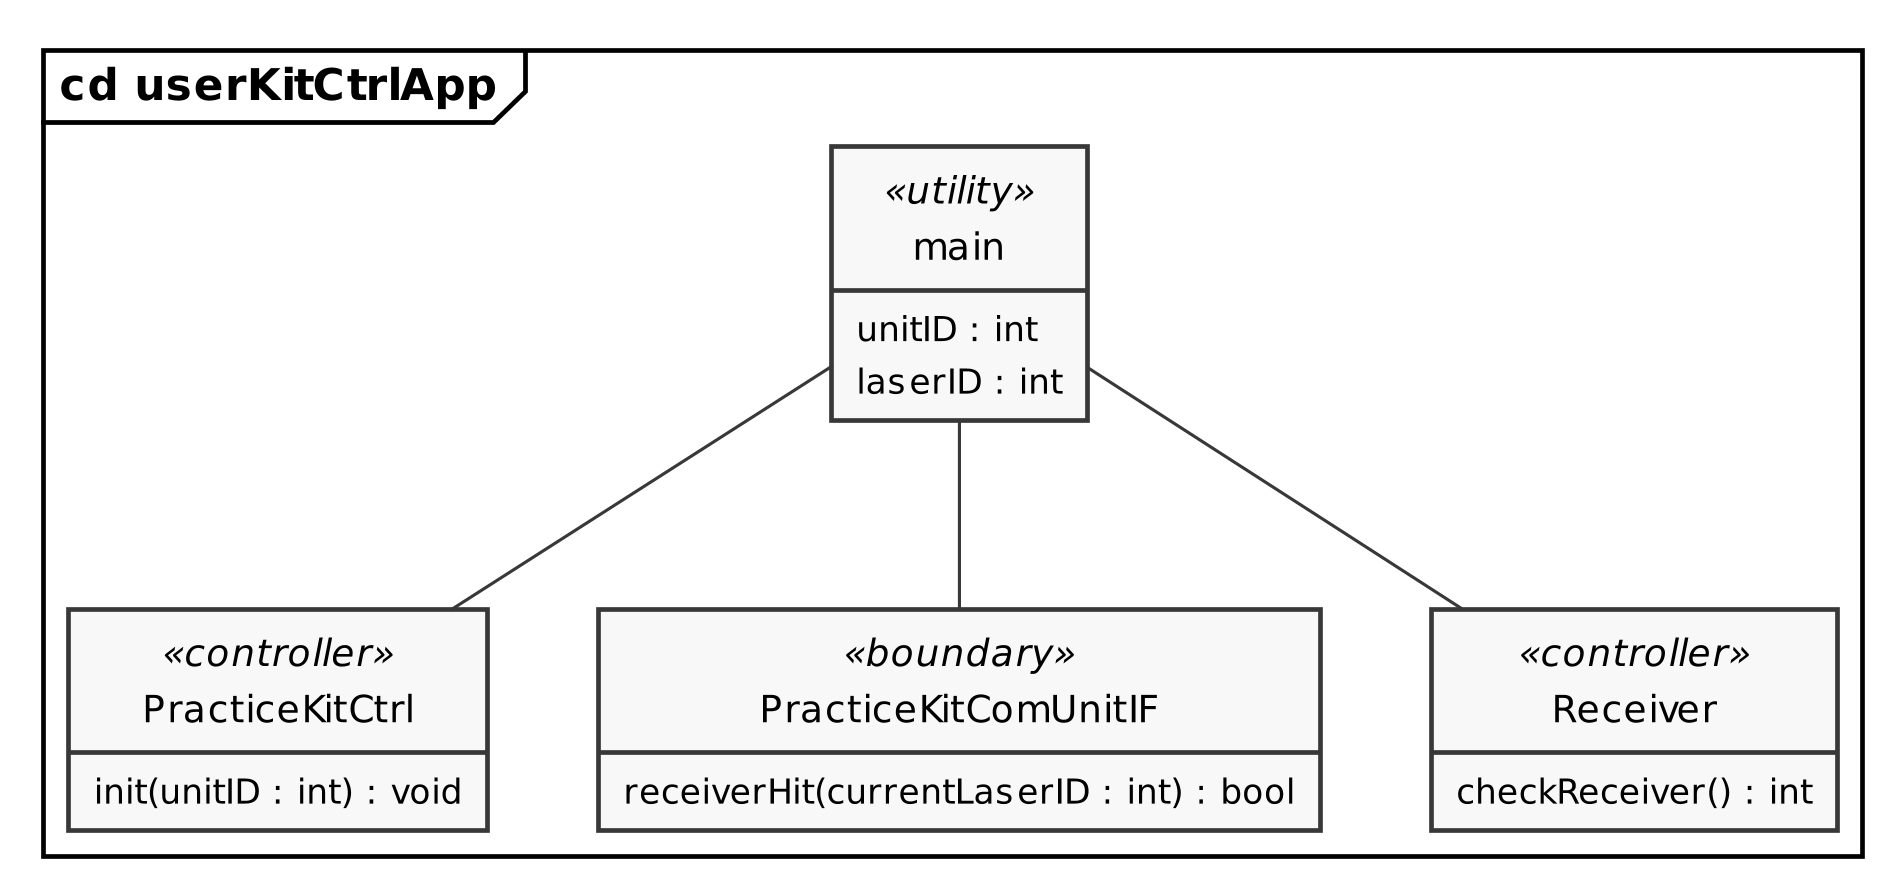

The diagram above was rendered by PlantUML. Its source (embedded in the PNG):
@startuml practiceKitCtrlApp_cd

skinparam {
    monochrome true
    dpi 300
    padding 2
    packageStyle rectangle
    packageStyle frame
    shadowing false
    classAttributeIconSize 0
}
hide circle
hide empty members

frame "cd userKitCtrlApp" {

    class main <<utility>> {
        unitID : int
        laserID : int
    }

    class PracticeKitCtrl <<controller>> {
        init(unitID : int) : void
    }

    class PracticeKitComUnitIF <<boundary>> {
        receiverHit(currentLaserID : int) : bool
    }

    class Receiver <<controller>> {
        checkReceiver() : int
    }
}

main -- PracticeKitCtrl
main -- Receiver
main -- PracticeKitComUnitIF

@enduml